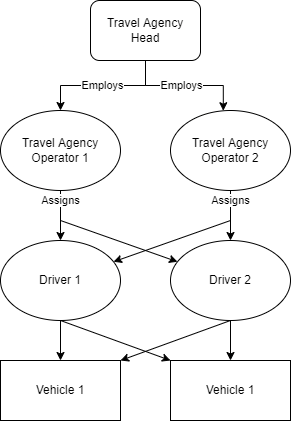

The diagram above was exported from draw.io. Its source (the exported page's mxGraphModel, read from the mxfile embedded in the PNG):
<mxGraphModel dx="1038" dy="511" grid="1" gridSize="10" guides="1" tooltips="1" connect="1" arrows="1" fold="1" page="1" pageScale="1" pageWidth="850" pageHeight="1100" math="0" shadow="0">
  <root>
    <mxCell id="0" />
    <mxCell id="1" parent="0" />
    <mxCell id="bwTeN-wXgigNBomDRQLB-12" value="Employs" style="edgeStyle=orthogonalEdgeStyle;rounded=0;orthogonalLoop=1;jettySize=auto;html=1;exitX=0.5;exitY=1;exitDx=0;exitDy=0;entryX=0.5;entryY=0;entryDx=0;entryDy=0;" edge="1" parent="1" source="bwTeN-wXgigNBomDRQLB-1" target="bwTeN-wXgigNBomDRQLB-2">
      <mxGeometry relative="1" as="geometry" />
    </mxCell>
    <mxCell id="bwTeN-wXgigNBomDRQLB-18" style="edgeStyle=orthogonalEdgeStyle;rounded=0;orthogonalLoop=1;jettySize=auto;html=1;exitX=0.5;exitY=1;exitDx=0;exitDy=0;entryX=0.44;entryY=0.003;entryDx=0;entryDy=0;entryPerimeter=0;" edge="1" parent="1" source="bwTeN-wXgigNBomDRQLB-1" target="bwTeN-wXgigNBomDRQLB-3">
      <mxGeometry relative="1" as="geometry" />
    </mxCell>
    <mxCell id="bwTeN-wXgigNBomDRQLB-30" value="Employs" style="edgeLabel;html=1;align=center;verticalAlign=middle;resizable=0;points=[];" vertex="1" connectable="0" parent="bwTeN-wXgigNBomDRQLB-18">
      <mxGeometry x="-0.2377" y="1" relative="1" as="geometry">
        <mxPoint x="11" as="offset" />
      </mxGeometry>
    </mxCell>
    <mxCell id="bwTeN-wXgigNBomDRQLB-1" value="Travel Agency Head" style="rounded=1;whiteSpace=wrap;html=1;" vertex="1" parent="1">
      <mxGeometry x="110" y="20" width="110" height="60" as="geometry" />
    </mxCell>
    <mxCell id="bwTeN-wXgigNBomDRQLB-19" value="Assigns" style="edgeStyle=orthogonalEdgeStyle;rounded=0;orthogonalLoop=1;jettySize=auto;html=1;" edge="1" parent="1" source="bwTeN-wXgigNBomDRQLB-2" target="bwTeN-wXgigNBomDRQLB-5">
      <mxGeometry x="-0.6" relative="1" as="geometry">
        <mxPoint as="offset" />
      </mxGeometry>
    </mxCell>
    <mxCell id="bwTeN-wXgigNBomDRQLB-2" value="Travel Agency Operator 1" style="ellipse;whiteSpace=wrap;html=1;" vertex="1" parent="1">
      <mxGeometry x="20" y="130" width="120" height="80" as="geometry" />
    </mxCell>
    <mxCell id="bwTeN-wXgigNBomDRQLB-20" value="Assigns" style="edgeStyle=orthogonalEdgeStyle;rounded=0;orthogonalLoop=1;jettySize=auto;html=1;" edge="1" parent="1" source="bwTeN-wXgigNBomDRQLB-3" target="bwTeN-wXgigNBomDRQLB-6">
      <mxGeometry x="-0.6" relative="1" as="geometry">
        <mxPoint as="offset" />
      </mxGeometry>
    </mxCell>
    <mxCell id="bwTeN-wXgigNBomDRQLB-3" value="Travel Agency Operator 2" style="ellipse;whiteSpace=wrap;html=1;" vertex="1" parent="1">
      <mxGeometry x="190" y="130" width="120" height="80" as="geometry" />
    </mxCell>
    <mxCell id="bwTeN-wXgigNBomDRQLB-26" value="" style="edgeStyle=orthogonalEdgeStyle;rounded=0;orthogonalLoop=1;jettySize=auto;html=1;" edge="1" parent="1" source="bwTeN-wXgigNBomDRQLB-5" target="bwTeN-wXgigNBomDRQLB-8">
      <mxGeometry relative="1" as="geometry" />
    </mxCell>
    <mxCell id="bwTeN-wXgigNBomDRQLB-5" value="Driver 1" style="ellipse;whiteSpace=wrap;html=1;" vertex="1" parent="1">
      <mxGeometry x="20" y="260" width="120" height="80" as="geometry" />
    </mxCell>
    <mxCell id="bwTeN-wXgigNBomDRQLB-27" value="" style="edgeStyle=orthogonalEdgeStyle;rounded=0;orthogonalLoop=1;jettySize=auto;html=1;" edge="1" parent="1" source="bwTeN-wXgigNBomDRQLB-6" target="bwTeN-wXgigNBomDRQLB-7">
      <mxGeometry relative="1" as="geometry" />
    </mxCell>
    <mxCell id="bwTeN-wXgigNBomDRQLB-6" value="Driver 2" style="ellipse;whiteSpace=wrap;html=1;" vertex="1" parent="1">
      <mxGeometry x="190" y="260" width="120" height="80" as="geometry" />
    </mxCell>
    <mxCell id="bwTeN-wXgigNBomDRQLB-7" value="Vehicle 1" style="rounded=0;whiteSpace=wrap;html=1;" vertex="1" parent="1">
      <mxGeometry x="190" y="380" width="120" height="60" as="geometry" />
    </mxCell>
    <mxCell id="bwTeN-wXgigNBomDRQLB-8" value="Vehicle 1" style="rounded=0;whiteSpace=wrap;html=1;" vertex="1" parent="1">
      <mxGeometry x="20" y="380" width="120" height="60" as="geometry" />
    </mxCell>
    <mxCell id="bwTeN-wXgigNBomDRQLB-24" value="" style="endArrow=classic;html=1;rounded=0;" edge="1" parent="1" target="bwTeN-wXgigNBomDRQLB-6">
      <mxGeometry width="50" height="50" relative="1" as="geometry">
        <mxPoint x="80" y="240" as="sourcePoint" />
        <mxPoint x="450" y="260" as="targetPoint" />
      </mxGeometry>
    </mxCell>
    <mxCell id="bwTeN-wXgigNBomDRQLB-25" value="" style="endArrow=classic;html=1;rounded=0;" edge="1" parent="1" target="bwTeN-wXgigNBomDRQLB-5">
      <mxGeometry width="50" height="50" relative="1" as="geometry">
        <mxPoint x="250" y="240" as="sourcePoint" />
        <mxPoint x="217.57359312880703" y="261.715728752538" as="targetPoint" />
      </mxGeometry>
    </mxCell>
    <mxCell id="bwTeN-wXgigNBomDRQLB-28" value="" style="endArrow=classic;html=1;rounded=0;exitX=0.5;exitY=1;exitDx=0;exitDy=0;entryX=0;entryY=0;entryDx=0;entryDy=0;" edge="1" parent="1" source="bwTeN-wXgigNBomDRQLB-5" target="bwTeN-wXgigNBomDRQLB-7">
      <mxGeometry width="50" height="50" relative="1" as="geometry">
        <mxPoint x="132.42640687119297" y="228.28427124746202" as="sourcePoint" />
        <mxPoint x="217.57359312880703" y="281.715728752538" as="targetPoint" />
      </mxGeometry>
    </mxCell>
    <mxCell id="bwTeN-wXgigNBomDRQLB-29" value="" style="endArrow=classic;html=1;rounded=0;exitX=0.5;exitY=1;exitDx=0;exitDy=0;entryX=1;entryY=0;entryDx=0;entryDy=0;" edge="1" parent="1" source="bwTeN-wXgigNBomDRQLB-6" target="bwTeN-wXgigNBomDRQLB-8">
      <mxGeometry width="50" height="50" relative="1" as="geometry">
        <mxPoint x="142.42640687119297" y="238.28427124746202" as="sourcePoint" />
        <mxPoint x="227.57359312880703" y="291.715728752538" as="targetPoint" />
      </mxGeometry>
    </mxCell>
  </root>
</mxGraphModel>